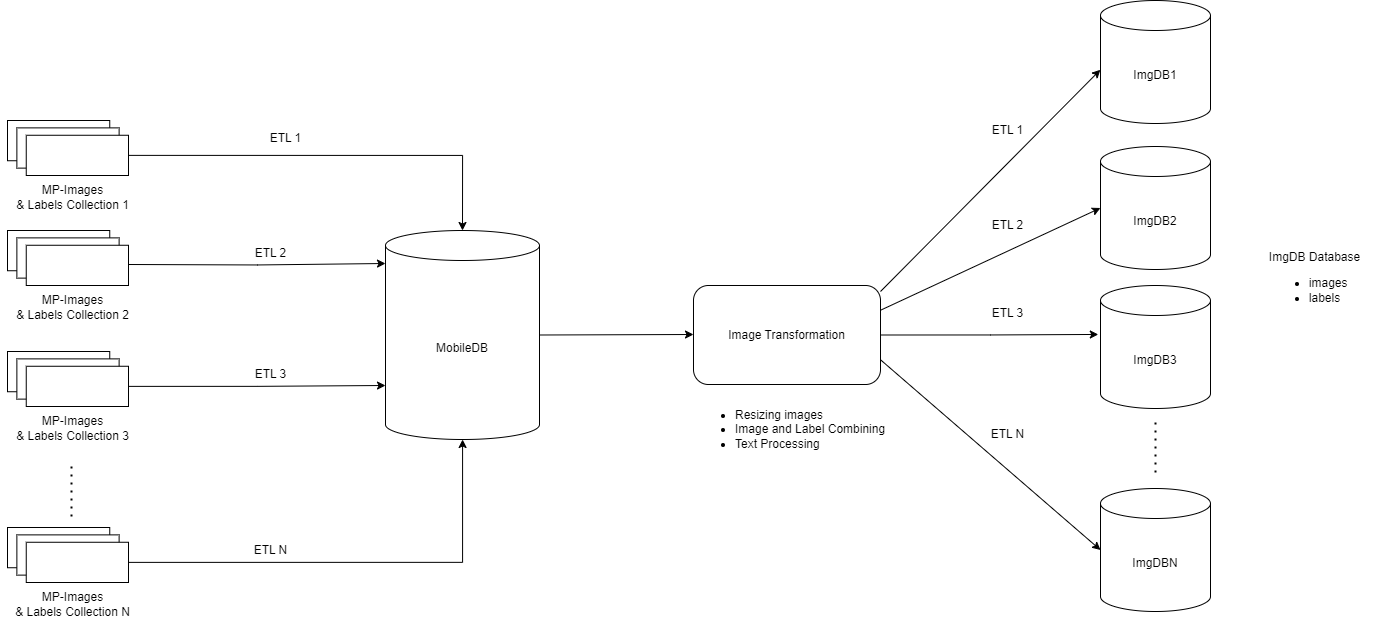

The diagram above was exported from draw.io. Its source (the exported page's mxGraphModel, read from the mxfile embedded in the PNG):
<mxGraphModel dx="1546" dy="822" grid="1" gridSize="11" guides="1" tooltips="1" connect="1" arrows="1" fold="1" page="1" pageScale="1" pageWidth="3300" pageHeight="4681" math="0" shadow="0">
  <root>
    <mxCell id="0" />
    <mxCell id="1" parent="0" />
    <mxCell id="ZIUQJG-ilmbsTQ7aYj0z-73" style="edgeStyle=orthogonalEdgeStyle;rounded=0;orthogonalLoop=1;jettySize=auto;html=1;exitX=1;exitY=0.5;exitDx=0;exitDy=0;exitPerimeter=0;" edge="1" parent="1" source="ZIUQJG-ilmbsTQ7aYj0z-2">
      <mxGeometry relative="1" as="geometry">
        <mxPoint x="1188" y="412" as="targetPoint" />
      </mxGeometry>
    </mxCell>
    <mxCell id="ZIUQJG-ilmbsTQ7aYj0z-2" value="MobileDB" style="shape=cylinder3;whiteSpace=wrap;html=1;boundedLbl=1;backgroundOutline=1;size=15;" vertex="1" parent="1">
      <mxGeometry x="880" y="308" width="154" height="209" as="geometry" />
    </mxCell>
    <mxCell id="ZIUQJG-ilmbsTQ7aYj0z-35" value="" style="group" vertex="1" connectable="0" parent="1">
      <mxGeometry x="495" y="198" width="143" height="99" as="geometry" />
    </mxCell>
    <mxCell id="ZIUQJG-ilmbsTQ7aYj0z-23" value="" style="group" vertex="1" connectable="0" parent="ZIUQJG-ilmbsTQ7aYj0z-35">
      <mxGeometry x="7" width="121" height="55" as="geometry" />
    </mxCell>
    <mxCell id="ZIUQJG-ilmbsTQ7aYj0z-24" value="" style="rounded=0;whiteSpace=wrap;html=1;" vertex="1" parent="ZIUQJG-ilmbsTQ7aYj0z-23">
      <mxGeometry width="102.25352112676056" height="40.243902439024396" as="geometry" />
    </mxCell>
    <mxCell id="ZIUQJG-ilmbsTQ7aYj0z-25" value="" style="rounded=0;whiteSpace=wrap;html=1;" vertex="1" parent="ZIUQJG-ilmbsTQ7aYj0z-23">
      <mxGeometry x="9.373239436619718" y="7.378048780487806" width="102.25352112676056" height="40.243902439024396" as="geometry" />
    </mxCell>
    <mxCell id="ZIUQJG-ilmbsTQ7aYj0z-26" value="" style="rounded=0;whiteSpace=wrap;html=1;" vertex="1" parent="ZIUQJG-ilmbsTQ7aYj0z-23">
      <mxGeometry x="18.746478873239436" y="14.756097560975611" width="102.25352112676056" height="40.243902439024396" as="geometry" />
    </mxCell>
    <mxCell id="ZIUQJG-ilmbsTQ7aYj0z-33" value="MP-Images&lt;div&gt;&amp;amp; Labels Collection 1&lt;/div&gt;" style="text;html=1;align=center;verticalAlign=middle;resizable=0;points=[];autosize=1;strokeColor=none;fillColor=none;" vertex="1" parent="ZIUQJG-ilmbsTQ7aYj0z-35">
      <mxGeometry y="55" width="143" height="44" as="geometry" />
    </mxCell>
    <mxCell id="ZIUQJG-ilmbsTQ7aYj0z-36" value="" style="group" vertex="1" connectable="0" parent="1">
      <mxGeometry x="495" y="308" width="143" height="99" as="geometry" />
    </mxCell>
    <mxCell id="ZIUQJG-ilmbsTQ7aYj0z-37" value="" style="group" vertex="1" connectable="0" parent="ZIUQJG-ilmbsTQ7aYj0z-36">
      <mxGeometry x="7" width="121" height="55" as="geometry" />
    </mxCell>
    <mxCell id="ZIUQJG-ilmbsTQ7aYj0z-38" value="" style="rounded=0;whiteSpace=wrap;html=1;" vertex="1" parent="ZIUQJG-ilmbsTQ7aYj0z-37">
      <mxGeometry width="102.25352112676056" height="40.243902439024396" as="geometry" />
    </mxCell>
    <mxCell id="ZIUQJG-ilmbsTQ7aYj0z-39" value="" style="rounded=0;whiteSpace=wrap;html=1;" vertex="1" parent="ZIUQJG-ilmbsTQ7aYj0z-37">
      <mxGeometry x="9.373239436619718" y="7.378048780487806" width="102.25352112676056" height="40.243902439024396" as="geometry" />
    </mxCell>
    <mxCell id="ZIUQJG-ilmbsTQ7aYj0z-40" value="" style="rounded=0;whiteSpace=wrap;html=1;" vertex="1" parent="ZIUQJG-ilmbsTQ7aYj0z-37">
      <mxGeometry x="18.746478873239436" y="14.756097560975611" width="102.25352112676056" height="40.243902439024396" as="geometry" />
    </mxCell>
    <mxCell id="ZIUQJG-ilmbsTQ7aYj0z-41" value="MP-Images&lt;div&gt;&amp;amp; Labels Collection 2&lt;/div&gt;" style="text;html=1;align=center;verticalAlign=middle;resizable=0;points=[];autosize=1;strokeColor=none;fillColor=none;" vertex="1" parent="ZIUQJG-ilmbsTQ7aYj0z-36">
      <mxGeometry y="55" width="143" height="44" as="geometry" />
    </mxCell>
    <mxCell id="ZIUQJG-ilmbsTQ7aYj0z-42" value="" style="group" vertex="1" connectable="0" parent="1">
      <mxGeometry x="495" y="429" width="143" height="99" as="geometry" />
    </mxCell>
    <mxCell id="ZIUQJG-ilmbsTQ7aYj0z-43" value="" style="group" vertex="1" connectable="0" parent="ZIUQJG-ilmbsTQ7aYj0z-42">
      <mxGeometry x="7" width="121" height="55" as="geometry" />
    </mxCell>
    <mxCell id="ZIUQJG-ilmbsTQ7aYj0z-44" value="" style="rounded=0;whiteSpace=wrap;html=1;" vertex="1" parent="ZIUQJG-ilmbsTQ7aYj0z-43">
      <mxGeometry width="102.25352112676056" height="40.243902439024396" as="geometry" />
    </mxCell>
    <mxCell id="ZIUQJG-ilmbsTQ7aYj0z-45" value="" style="rounded=0;whiteSpace=wrap;html=1;" vertex="1" parent="ZIUQJG-ilmbsTQ7aYj0z-43">
      <mxGeometry x="9.373239436619718" y="7.378048780487806" width="102.25352112676056" height="40.243902439024396" as="geometry" />
    </mxCell>
    <mxCell id="ZIUQJG-ilmbsTQ7aYj0z-46" value="" style="rounded=0;whiteSpace=wrap;html=1;" vertex="1" parent="ZIUQJG-ilmbsTQ7aYj0z-43">
      <mxGeometry x="18.746478873239436" y="14.756097560975611" width="102.25352112676056" height="40.243902439024396" as="geometry" />
    </mxCell>
    <mxCell id="ZIUQJG-ilmbsTQ7aYj0z-47" value="MP-Images&lt;div&gt;&amp;amp; Labels Collection 3&lt;/div&gt;" style="text;html=1;align=center;verticalAlign=middle;resizable=0;points=[];autosize=1;strokeColor=none;fillColor=none;" vertex="1" parent="ZIUQJG-ilmbsTQ7aYj0z-42">
      <mxGeometry y="55" width="143" height="44" as="geometry" />
    </mxCell>
    <mxCell id="ZIUQJG-ilmbsTQ7aYj0z-48" value="" style="group" vertex="1" connectable="0" parent="1">
      <mxGeometry x="495" y="605" width="143" height="99" as="geometry" />
    </mxCell>
    <mxCell id="ZIUQJG-ilmbsTQ7aYj0z-49" value="" style="group" vertex="1" connectable="0" parent="ZIUQJG-ilmbsTQ7aYj0z-48">
      <mxGeometry x="7" width="121" height="55" as="geometry" />
    </mxCell>
    <mxCell id="ZIUQJG-ilmbsTQ7aYj0z-50" value="" style="rounded=0;whiteSpace=wrap;html=1;" vertex="1" parent="ZIUQJG-ilmbsTQ7aYj0z-49">
      <mxGeometry width="102.25352112676056" height="40.243902439024396" as="geometry" />
    </mxCell>
    <mxCell id="ZIUQJG-ilmbsTQ7aYj0z-51" value="" style="rounded=0;whiteSpace=wrap;html=1;" vertex="1" parent="ZIUQJG-ilmbsTQ7aYj0z-49">
      <mxGeometry x="9.373239436619718" y="7.378048780487806" width="102.25352112676056" height="40.243902439024396" as="geometry" />
    </mxCell>
    <mxCell id="ZIUQJG-ilmbsTQ7aYj0z-52" value="" style="rounded=0;whiteSpace=wrap;html=1;" vertex="1" parent="ZIUQJG-ilmbsTQ7aYj0z-49">
      <mxGeometry x="18.746478873239436" y="14.756097560975611" width="102.25352112676056" height="40.243902439024396" as="geometry" />
    </mxCell>
    <mxCell id="ZIUQJG-ilmbsTQ7aYj0z-53" value="MP-Images&lt;div&gt;&amp;amp; Labels Collection N&lt;/div&gt;" style="text;html=1;align=center;verticalAlign=middle;resizable=0;points=[];autosize=1;strokeColor=none;fillColor=none;" vertex="1" parent="ZIUQJG-ilmbsTQ7aYj0z-48">
      <mxGeometry y="55" width="143" height="44" as="geometry" />
    </mxCell>
    <mxCell id="ZIUQJG-ilmbsTQ7aYj0z-54" value="" style="endArrow=none;dashed=1;html=1;dashPattern=1 3;strokeWidth=2;rounded=0;" edge="1" parent="1">
      <mxGeometry width="50" height="50" relative="1" as="geometry">
        <mxPoint x="566" y="594" as="sourcePoint" />
        <mxPoint x="566" y="539" as="targetPoint" />
      </mxGeometry>
    </mxCell>
    <mxCell id="ZIUQJG-ilmbsTQ7aYj0z-57" style="edgeStyle=orthogonalEdgeStyle;rounded=0;orthogonalLoop=1;jettySize=auto;html=1;exitX=1;exitY=0.5;exitDx=0;exitDy=0;entryX=0.5;entryY=0;entryDx=0;entryDy=0;entryPerimeter=0;" edge="1" parent="1" source="ZIUQJG-ilmbsTQ7aYj0z-26" target="ZIUQJG-ilmbsTQ7aYj0z-2">
      <mxGeometry relative="1" as="geometry" />
    </mxCell>
    <mxCell id="ZIUQJG-ilmbsTQ7aYj0z-60" style="edgeStyle=orthogonalEdgeStyle;rounded=0;orthogonalLoop=1;jettySize=auto;html=1;exitX=1;exitY=0.5;exitDx=0;exitDy=0;" edge="1" parent="1" source="ZIUQJG-ilmbsTQ7aYj0z-52" target="ZIUQJG-ilmbsTQ7aYj0z-2">
      <mxGeometry relative="1" as="geometry" />
    </mxCell>
    <mxCell id="ZIUQJG-ilmbsTQ7aYj0z-62" style="edgeStyle=orthogonalEdgeStyle;rounded=0;orthogonalLoop=1;jettySize=auto;html=1;exitX=1;exitY=0.5;exitDx=0;exitDy=0;" edge="1" parent="1" source="ZIUQJG-ilmbsTQ7aYj0z-46">
      <mxGeometry relative="1" as="geometry">
        <mxPoint x="880" y="463" as="targetPoint" />
      </mxGeometry>
    </mxCell>
    <mxCell id="ZIUQJG-ilmbsTQ7aYj0z-67" style="edgeStyle=orthogonalEdgeStyle;rounded=0;orthogonalLoop=1;jettySize=auto;html=1;exitX=1;exitY=0.5;exitDx=0;exitDy=0;" edge="1" parent="1">
      <mxGeometry relative="1" as="geometry">
        <mxPoint x="880" y="341" as="targetPoint" />
        <mxPoint x="623" y="342" as="sourcePoint" />
      </mxGeometry>
    </mxCell>
    <mxCell id="ZIUQJG-ilmbsTQ7aYj0z-68" value="ETL 1&lt;div&gt;&lt;br&gt;&lt;/div&gt;" style="text;html=1;align=center;verticalAlign=middle;resizable=0;points=[];autosize=1;strokeColor=none;fillColor=none;" vertex="1" parent="1">
      <mxGeometry x="752" y="201" width="55" height="44" as="geometry" />
    </mxCell>
    <mxCell id="ZIUQJG-ilmbsTQ7aYj0z-69" value="ETL N" style="text;html=1;align=center;verticalAlign=middle;resizable=0;points=[];autosize=1;strokeColor=none;fillColor=none;" vertex="1" parent="1">
      <mxGeometry x="737" y="611" width="55" height="33" as="geometry" />
    </mxCell>
    <mxCell id="ZIUQJG-ilmbsTQ7aYj0z-70" value="ETL 3" style="text;html=1;align=center;verticalAlign=middle;resizable=0;points=[];autosize=1;strokeColor=none;fillColor=none;" vertex="1" parent="1">
      <mxGeometry x="737" y="435" width="55" height="33" as="geometry" />
    </mxCell>
    <mxCell id="ZIUQJG-ilmbsTQ7aYj0z-71" value="ETL 2" style="text;html=1;align=center;verticalAlign=middle;resizable=0;points=[];autosize=1;strokeColor=none;fillColor=none;" vertex="1" parent="1">
      <mxGeometry x="737" y="314" width="55" height="33" as="geometry" />
    </mxCell>
    <mxCell id="ZIUQJG-ilmbsTQ7aYj0z-77" style="edgeStyle=orthogonalEdgeStyle;rounded=0;orthogonalLoop=1;jettySize=auto;html=1;exitX=1;exitY=0.5;exitDx=0;exitDy=0;entryX=-0.02;entryY=0.398;entryDx=0;entryDy=0;entryPerimeter=0;" edge="1" parent="1" source="ZIUQJG-ilmbsTQ7aYj0z-75" target="ZIUQJG-ilmbsTQ7aYj0z-80">
      <mxGeometry relative="1" as="geometry">
        <mxPoint x="1495.9999999999995" y="412" as="targetPoint" />
      </mxGeometry>
    </mxCell>
    <mxCell id="ZIUQJG-ilmbsTQ7aYj0z-75" value="Image Transformation" style="rounded=1;whiteSpace=wrap;html=1;" vertex="1" parent="1">
      <mxGeometry x="1188" y="363" width="187" height="99" as="geometry" />
    </mxCell>
    <mxCell id="ZIUQJG-ilmbsTQ7aYj0z-76" value="&lt;ul&gt;&lt;li&gt;Resizing images&lt;/li&gt;&lt;li style=&quot;&quot;&gt;Image and Label Combining&lt;/li&gt;&lt;li&gt;Text Processing&lt;/li&gt;&lt;/ul&gt;" style="text;html=1;align=left;verticalAlign=middle;resizable=0;points=[];autosize=1;strokeColor=none;fillColor=none;" vertex="1" parent="1">
      <mxGeometry x="1188" y="468" width="220" height="77" as="geometry" />
    </mxCell>
    <mxCell id="ZIUQJG-ilmbsTQ7aYj0z-78" value="ImgDB1" style="shape=cylinder3;whiteSpace=wrap;html=1;boundedLbl=1;backgroundOutline=1;size=15;" vertex="1" parent="1">
      <mxGeometry x="1595" y="78" width="110" height="123" as="geometry" />
    </mxCell>
    <mxCell id="ZIUQJG-ilmbsTQ7aYj0z-79" value="ImgDB2" style="shape=cylinder3;whiteSpace=wrap;html=1;boundedLbl=1;backgroundOutline=1;size=15;" vertex="1" parent="1">
      <mxGeometry x="1595" y="224" width="110" height="123" as="geometry" />
    </mxCell>
    <mxCell id="ZIUQJG-ilmbsTQ7aYj0z-80" value="ImgDB3" style="shape=cylinder3;whiteSpace=wrap;html=1;boundedLbl=1;backgroundOutline=1;size=15;" vertex="1" parent="1">
      <mxGeometry x="1595" y="363" width="110" height="123" as="geometry" />
    </mxCell>
    <mxCell id="ZIUQJG-ilmbsTQ7aYj0z-81" value="ImgDBN" style="shape=cylinder3;whiteSpace=wrap;html=1;boundedLbl=1;backgroundOutline=1;size=15;" vertex="1" parent="1">
      <mxGeometry x="1595" y="566" width="110" height="123" as="geometry" />
    </mxCell>
    <mxCell id="ZIUQJG-ilmbsTQ7aYj0z-82" value="" style="endArrow=none;dashed=1;html=1;dashPattern=1 3;strokeWidth=2;rounded=0;" edge="1" parent="1">
      <mxGeometry width="50" height="50" relative="1" as="geometry">
        <mxPoint x="1650" y="550" as="sourcePoint" />
        <mxPoint x="1650" y="495" as="targetPoint" />
      </mxGeometry>
    </mxCell>
    <mxCell id="ZIUQJG-ilmbsTQ7aYj0z-84" value="" style="endArrow=classic;html=1;rounded=0;entryX=-0.001;entryY=0.563;entryDx=0;entryDy=0;entryPerimeter=0;" edge="1" parent="1" target="ZIUQJG-ilmbsTQ7aYj0z-78">
      <mxGeometry width="50" height="50" relative="1" as="geometry">
        <mxPoint x="1375" y="369" as="sourcePoint" />
        <mxPoint x="1425" y="319" as="targetPoint" />
      </mxGeometry>
    </mxCell>
    <mxCell id="ZIUQJG-ilmbsTQ7aYj0z-85" value="" style="endArrow=classic;html=1;rounded=0;entryX=0;entryY=0.5;entryDx=0;entryDy=0;entryPerimeter=0;exitX=1;exitY=0.25;exitDx=0;exitDy=0;" edge="1" parent="1" source="ZIUQJG-ilmbsTQ7aYj0z-75" target="ZIUQJG-ilmbsTQ7aYj0z-79">
      <mxGeometry width="50" height="50" relative="1" as="geometry">
        <mxPoint x="1386" y="380" as="sourcePoint" />
        <mxPoint x="1606" y="158" as="targetPoint" />
      </mxGeometry>
    </mxCell>
    <mxCell id="ZIUQJG-ilmbsTQ7aYj0z-87" value="" style="endArrow=classic;html=1;rounded=0;entryX=0;entryY=0.5;entryDx=0;entryDy=0;entryPerimeter=0;exitX=1;exitY=0.75;exitDx=0;exitDy=0;" edge="1" parent="1" source="ZIUQJG-ilmbsTQ7aYj0z-75" target="ZIUQJG-ilmbsTQ7aYj0z-81">
      <mxGeometry width="50" height="50" relative="1" as="geometry">
        <mxPoint x="1342" y="657" as="sourcePoint" />
        <mxPoint x="1562" y="435" as="targetPoint" />
      </mxGeometry>
    </mxCell>
    <mxCell id="ZIUQJG-ilmbsTQ7aYj0z-88" value="&lt;div style=&quot;text-align: left;&quot;&gt;&lt;span style=&quot;background-color: transparent; color: light-dark(rgb(0, 0, 0), rgb(255, 255, 255));&quot;&gt;ImgDB Database&lt;/span&gt;&lt;/div&gt;&lt;div style=&quot;text-align: left;&quot;&gt;&lt;ul&gt;&lt;li&gt;images&lt;/li&gt;&lt;li&gt;labels&lt;/li&gt;&lt;/ul&gt;&lt;/div&gt;&lt;div&gt;&lt;br&gt;&lt;/div&gt;" style="text;html=1;align=center;verticalAlign=middle;resizable=0;points=[];autosize=1;strokeColor=none;fillColor=none;" vertex="1" parent="1">
      <mxGeometry x="1749" y="319" width="121" height="99" as="geometry" />
    </mxCell>
    <mxCell id="ZIUQJG-ilmbsTQ7aYj0z-89" value="ETL 1" style="text;html=1;align=center;verticalAlign=middle;resizable=0;points=[];autosize=1;strokeColor=none;fillColor=none;" vertex="1" parent="1">
      <mxGeometry x="1474" y="191" width="55" height="33" as="geometry" />
    </mxCell>
    <mxCell id="ZIUQJG-ilmbsTQ7aYj0z-90" value="ETL 2" style="text;html=1;align=center;verticalAlign=middle;resizable=0;points=[];autosize=1;strokeColor=none;fillColor=none;" vertex="1" parent="1">
      <mxGeometry x="1474" y="286" width="55" height="33" as="geometry" />
    </mxCell>
    <mxCell id="ZIUQJG-ilmbsTQ7aYj0z-91" value="ETL 3" style="text;html=1;align=center;verticalAlign=middle;resizable=0;points=[];autosize=1;strokeColor=none;fillColor=none;" vertex="1" parent="1">
      <mxGeometry x="1474" y="374" width="55" height="33" as="geometry" />
    </mxCell>
    <mxCell id="ZIUQJG-ilmbsTQ7aYj0z-92" value="ETL N" style="text;html=1;align=center;verticalAlign=middle;resizable=0;points=[];autosize=1;strokeColor=none;fillColor=none;" vertex="1" parent="1">
      <mxGeometry x="1474" y="495" width="55" height="33" as="geometry" />
    </mxCell>
  </root>
</mxGraphModel>